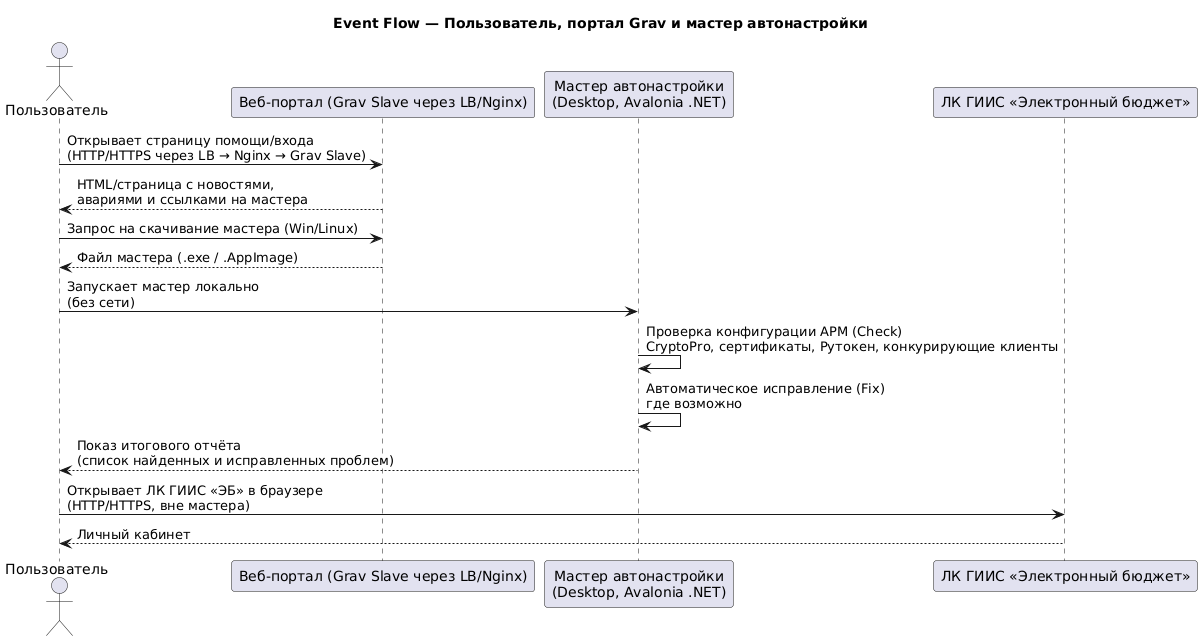

The diagram above was rendered by PlantUML. Its source (embedded in the PNG):
@startuml event-flow-master
title Event Flow — Пользователь, портал Grav и мастер автонастройки

actor User as "Пользователь"
participant "Веб-портал (Grav Slave через LB/Nginx)" as Portal
participant "Мастер автонастройки\n(Desktop, Avalonia .NET)" as Master
participant "ЛК ГИИС «Электронный бюджет»" as LK

' 1. Пользователь открывает портал
User -> Portal : Открывает страницу помощи/входа\n(HTTP/HTTPS через LB → Nginx → Grav Slave)
Portal --> User : HTML/страница с новостями,\nавариями и ссылками на мастера

' 2. Скачивание мастера
User -> Portal : Запрос на скачивание мастера (Win/Linux)
Portal --> User : Файл мастера (.exe / .AppImage)

' 3. Запуск мастера
User -> Master : Запускает мастер локально\n(без сети)
Master -> Master : Проверка конфигурации АРМ (Check)\nCryptoPro, сертификаты, Рутокен, конкурирующие клиенты
Master -> Master : Автоматическое исправление (Fix)\nгде возможно
Master --> User : Показ итогового отчёта\n(список найденных и исправленных проблем)

' 4. Переход в ЛК ЭБ
User -> LK : Открывает ЛК ГИИС «ЭБ» в браузере\n(HTTP/HTTPS, вне мастера)
LK --> User : Личный кабинет

@enduml